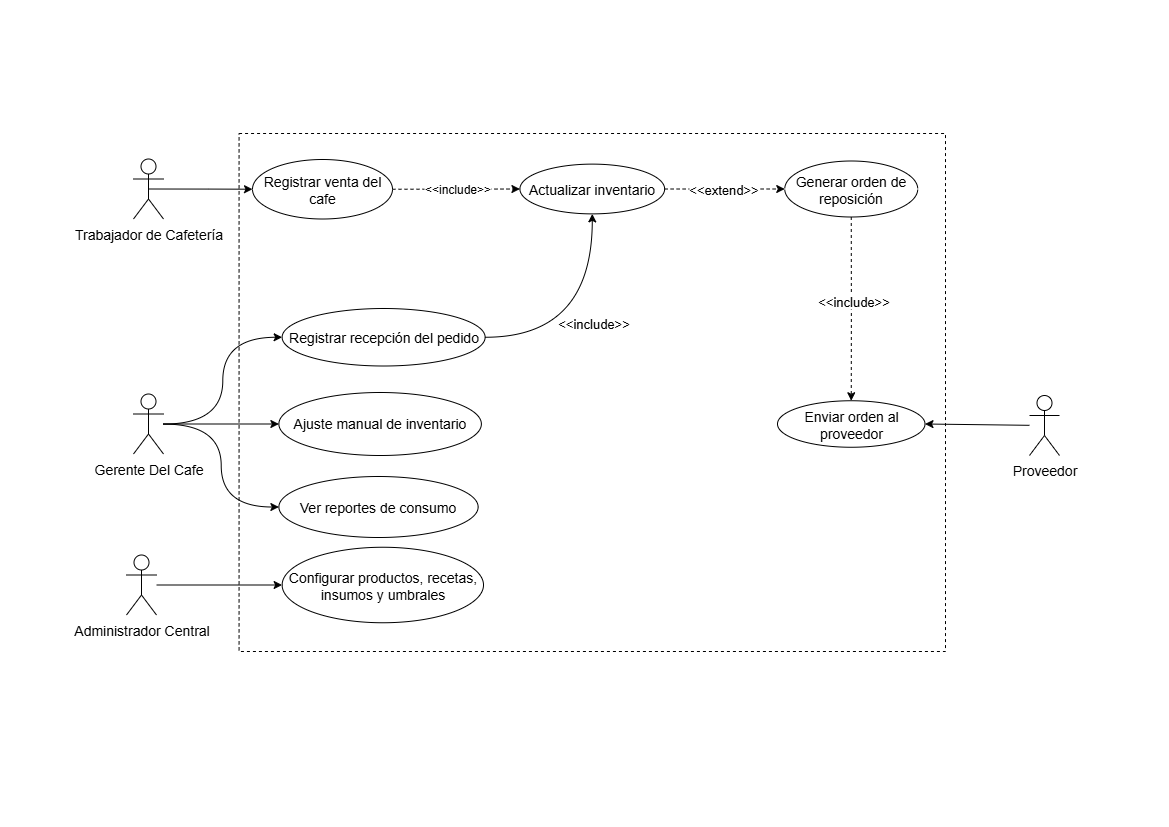

The diagram above was exported from draw.io. Its source (the exported page's mxGraphModel, read from the mxfile embedded in the PNG):
<mxGraphModel dx="1246" dy="751" grid="1" gridSize="7" guides="1" tooltips="1" connect="1" arrows="1" fold="1" page="1" pageScale="1" pageWidth="1169" pageHeight="827" math="0" shadow="0">
  <root>
    <mxCell id="0" />
    <mxCell id="1" parent="0" />
    <mxCell id="8MdsloKn4m7wU0sLoxvt-7" value="" style="rounded=0;whiteSpace=wrap;html=1;fillColor=default;fillStyle=dashed;strokeColor=default;dashed=1;strokeWidth=1;" vertex="1" parent="1">
      <mxGeometry x="238.57" y="133" width="706.43" height="518" as="geometry" />
    </mxCell>
    <mxCell id="8MdsloKn4m7wU0sLoxvt-18" style="edgeStyle=orthogonalEdgeStyle;rounded=0;orthogonalLoop=1;jettySize=auto;html=1;exitX=0.5;exitY=0.5;exitDx=0;exitDy=0;exitPerimeter=0;" edge="1" parent="1" source="8MdsloKn4m7wU0sLoxvt-1" target="8MdsloKn4m7wU0sLoxvt-9">
      <mxGeometry relative="1" as="geometry" />
    </mxCell>
    <mxCell id="8MdsloKn4m7wU0sLoxvt-1" value="&lt;font style=&quot;font-size: 14px;&quot;&gt;Trabajador de Cafetería&lt;/font&gt;" style="shape=umlActor;verticalLabelPosition=bottom;verticalAlign=top;html=1;outlineConnect=0;" vertex="1" parent="1">
      <mxGeometry x="133" y="158.5" width="30" height="60" as="geometry" />
    </mxCell>
    <mxCell id="8MdsloKn4m7wU0sLoxvt-21" style="rounded=0;orthogonalLoop=1;jettySize=auto;html=1;entryX=0;entryY=0.5;entryDx=0;entryDy=0;edgeStyle=orthogonalEdgeStyle;curved=1;" edge="1" parent="1" source="8MdsloKn4m7wU0sLoxvt-2" target="8MdsloKn4m7wU0sLoxvt-13">
      <mxGeometry relative="1" as="geometry" />
    </mxCell>
    <mxCell id="8MdsloKn4m7wU0sLoxvt-2" value="&lt;font style=&quot;font-size: 14px;&quot;&gt;Gerente Del Cafe&lt;/font&gt;" style="shape=umlActor;verticalLabelPosition=bottom;verticalAlign=top;html=1;outlineConnect=0;" vertex="1" parent="1">
      <mxGeometry x="133" y="393.5" width="30" height="60" as="geometry" />
    </mxCell>
    <mxCell id="8MdsloKn4m7wU0sLoxvt-3" value="&lt;font style=&quot;font-size: 14px;&quot;&gt;Administrador Central&lt;/font&gt;" style="shape=umlActor;verticalLabelPosition=bottom;verticalAlign=top;html=1;outlineConnect=0;" vertex="1" parent="1">
      <mxGeometry x="126" y="554.5" width="30" height="60" as="geometry" />
    </mxCell>
    <mxCell id="8MdsloKn4m7wU0sLoxvt-4" value="&lt;font style=&quot;font-size: 14px;&quot;&gt;Proveedor&lt;/font&gt;" style="shape=umlActor;verticalLabelPosition=bottom;verticalAlign=top;html=1;outlineConnect=0;" vertex="1" parent="1">
      <mxGeometry x="1029" y="395" width="30" height="60" as="geometry" />
    </mxCell>
    <mxCell id="8MdsloKn4m7wU0sLoxvt-9" value="&lt;font style=&quot;font-size: 14px;&quot;&gt;Registrar venta del cafe&lt;/font&gt;" style="ellipse;whiteSpace=wrap;html=1;gradientColor=default;fillColor=none;" vertex="1" parent="1">
      <mxGeometry x="252" y="159" width="140" height="59.5" as="geometry" />
    </mxCell>
    <mxCell id="8MdsloKn4m7wU0sLoxvt-32" style="rounded=0;orthogonalLoop=1;jettySize=auto;html=1;dashed=1;" edge="1" parent="1" source="8MdsloKn4m7wU0sLoxvt-10" target="8MdsloKn4m7wU0sLoxvt-11">
      <mxGeometry relative="1" as="geometry" />
    </mxCell>
    <mxCell id="8MdsloKn4m7wU0sLoxvt-33" value="&lt;font style=&quot;font-size: 13px;&quot;&gt;&amp;lt;&amp;lt;extend&amp;gt;&amp;gt;&lt;/font&gt;" style="edgeLabel;html=1;align=center;verticalAlign=middle;resizable=0;points=[];" vertex="1" connectable="0" parent="8MdsloKn4m7wU0sLoxvt-32">
      <mxGeometry x="-0.0291" relative="1" as="geometry">
        <mxPoint as="offset" />
      </mxGeometry>
    </mxCell>
    <mxCell id="8MdsloKn4m7wU0sLoxvt-10" value="&lt;font style=&quot;font-size: 14px;&quot;&gt;Actualizar inventario&lt;/font&gt;" style="ellipse;whiteSpace=wrap;html=1;fillColor=none;" vertex="1" parent="1">
      <mxGeometry x="519.42" y="163.63" width="144.72" height="49.75" as="geometry" />
    </mxCell>
    <mxCell id="8MdsloKn4m7wU0sLoxvt-34" style="edgeStyle=orthogonalEdgeStyle;rounded=0;orthogonalLoop=1;jettySize=auto;html=1;dashed=1;" edge="1" parent="1" source="8MdsloKn4m7wU0sLoxvt-11" target="8MdsloKn4m7wU0sLoxvt-12">
      <mxGeometry relative="1" as="geometry" />
    </mxCell>
    <mxCell id="8MdsloKn4m7wU0sLoxvt-36" value="&lt;font style=&quot;font-size: 13px;&quot;&gt;&amp;lt;&amp;lt;include&amp;gt;&amp;gt;&lt;/font&gt;" style="edgeLabel;html=1;align=center;verticalAlign=middle;resizable=0;points=[];" vertex="1" connectable="0" parent="8MdsloKn4m7wU0sLoxvt-34">
      <mxGeometry x="-0.0895" y="1" relative="1" as="geometry">
        <mxPoint as="offset" />
      </mxGeometry>
    </mxCell>
    <mxCell id="8MdsloKn4m7wU0sLoxvt-11" value="&lt;font style=&quot;font-size: 14px;&quot;&gt;Generar orden de reposición&lt;/font&gt;" style="ellipse;whiteSpace=wrap;html=1;fillColor=none;gradientColor=none;" vertex="1" parent="1">
      <mxGeometry x="784.25" y="160.5" width="133" height="56" as="geometry" />
    </mxCell>
    <mxCell id="8MdsloKn4m7wU0sLoxvt-12" value="&lt;font style=&quot;font-size: 14px;&quot;&gt;Enviar orden al proveedor&lt;/font&gt;" style="ellipse;whiteSpace=wrap;html=1;fillColor=none;" vertex="1" parent="1">
      <mxGeometry x="777" y="400.25" width="147.5" height="46.5" as="geometry" />
    </mxCell>
    <mxCell id="8MdsloKn4m7wU0sLoxvt-13" value="&lt;font style=&quot;font-size: 14px;&quot;&gt;Registrar recepción del pedido&lt;/font&gt;" style="ellipse;whiteSpace=wrap;html=1;fillColor=none;" vertex="1" parent="1">
      <mxGeometry x="281.63" y="308" width="203" height="57.5" as="geometry" />
    </mxCell>
    <mxCell id="8MdsloKn4m7wU0sLoxvt-14" value="&lt;font style=&quot;font-size: 14px;&quot;&gt;Ajuste manual de inventario&lt;/font&gt;" style="ellipse;whiteSpace=wrap;html=1;fillColor=none;" vertex="1" parent="1">
      <mxGeometry x="278.38" y="392" width="202.5" height="63" as="geometry" />
    </mxCell>
    <mxCell id="8MdsloKn4m7wU0sLoxvt-15" value="&lt;font style=&quot;font-size: 14px;&quot;&gt;Ver reportes de consumo&lt;/font&gt;" style="ellipse;whiteSpace=wrap;html=1;fillColor=none;" vertex="1" parent="1">
      <mxGeometry x="278.38" y="476" width="199.25" height="61" as="geometry" />
    </mxCell>
    <mxCell id="8MdsloKn4m7wU0sLoxvt-16" value="&lt;font style=&quot;font-size: 14px;&quot;&gt;Configurar productos, recetas, insumos y umbrales&lt;/font&gt;" style="ellipse;whiteSpace=wrap;html=1;fillColor=none;" vertex="1" parent="1">
      <mxGeometry x="281.63" y="546.75" width="201.37" height="75.5" as="geometry" />
    </mxCell>
    <mxCell id="8MdsloKn4m7wU0sLoxvt-19" value="" style="endArrow=classic;html=1;rounded=0;entryX=0;entryY=0.5;entryDx=0;entryDy=0;edgeStyle=orthogonalEdgeStyle;curved=1;" edge="1" parent="1" source="8MdsloKn4m7wU0sLoxvt-2" target="8MdsloKn4m7wU0sLoxvt-14">
      <mxGeometry width="50" height="50" relative="1" as="geometry">
        <mxPoint x="315" y="442" as="sourcePoint" />
        <mxPoint x="365" y="392" as="targetPoint" />
      </mxGeometry>
    </mxCell>
    <mxCell id="8MdsloKn4m7wU0sLoxvt-20" value="" style="endArrow=classic;html=1;rounded=0;entryX=0;entryY=0.5;entryDx=0;entryDy=0;edgeStyle=orthogonalEdgeStyle;curved=1;" edge="1" parent="1" source="8MdsloKn4m7wU0sLoxvt-2" target="8MdsloKn4m7wU0sLoxvt-15">
      <mxGeometry width="50" height="50" relative="1" as="geometry">
        <mxPoint x="91" y="337" as="sourcePoint" />
        <mxPoint x="141" y="287" as="targetPoint" />
      </mxGeometry>
    </mxCell>
    <mxCell id="8MdsloKn4m7wU0sLoxvt-22" value="" style="endArrow=classic;html=1;rounded=0;" edge="1" parent="1" source="8MdsloKn4m7wU0sLoxvt-3" target="8MdsloKn4m7wU0sLoxvt-16">
      <mxGeometry width="50" height="50" relative="1" as="geometry">
        <mxPoint x="364" y="421" as="sourcePoint" />
        <mxPoint x="414" y="371" as="targetPoint" />
      </mxGeometry>
    </mxCell>
    <mxCell id="8MdsloKn4m7wU0sLoxvt-23" value="" style="endArrow=classic;html=1;rounded=0;entryX=1;entryY=0.5;entryDx=0;entryDy=0;" edge="1" parent="1" source="8MdsloKn4m7wU0sLoxvt-4" target="8MdsloKn4m7wU0sLoxvt-12">
      <mxGeometry width="50" height="50" relative="1" as="geometry">
        <mxPoint x="818.2893218813452" y="230" as="sourcePoint" />
        <mxPoint x="818.2893218813452" y="180" as="targetPoint" />
      </mxGeometry>
    </mxCell>
    <mxCell id="8MdsloKn4m7wU0sLoxvt-25" value="" style="endArrow=classic;html=1;rounded=0;entryX=0;entryY=0.5;entryDx=0;entryDy=0;dashed=1;" edge="1" parent="1" source="8MdsloKn4m7wU0sLoxvt-9" target="8MdsloKn4m7wU0sLoxvt-10">
      <mxGeometry relative="1" as="geometry">
        <mxPoint x="406" y="196" as="sourcePoint" />
        <mxPoint x="469" y="189" as="targetPoint" />
      </mxGeometry>
    </mxCell>
    <mxCell id="8MdsloKn4m7wU0sLoxvt-31" value="&lt;font style=&quot;font-size: 12px;&quot;&gt;&amp;lt;&amp;lt;&lt;font style=&quot;&quot;&gt;include&lt;/font&gt;&amp;gt;&amp;gt;&lt;/font&gt;" style="edgeLabel;html=1;align=center;verticalAlign=middle;resizable=0;points=[];" vertex="1" connectable="0" parent="8MdsloKn4m7wU0sLoxvt-25">
      <mxGeometry x="0.015" relative="1" as="geometry">
        <mxPoint as="offset" />
      </mxGeometry>
    </mxCell>
    <mxCell id="8MdsloKn4m7wU0sLoxvt-38" value="" style="curved=1;endArrow=classic;html=1;rounded=0;entryX=0.5;entryY=1;entryDx=0;entryDy=0;exitX=1;exitY=0.5;exitDx=0;exitDy=0;edgeStyle=orthogonalEdgeStyle;" edge="1" parent="1" source="8MdsloKn4m7wU0sLoxvt-13" target="8MdsloKn4m7wU0sLoxvt-10">
      <mxGeometry width="50" height="50" relative="1" as="geometry">
        <mxPoint x="484.13" y="319.25" as="sourcePoint" />
        <mxPoint x="554.8406781186548" y="269.25" as="targetPoint" />
      </mxGeometry>
    </mxCell>
    <mxCell id="8MdsloKn4m7wU0sLoxvt-39" value="&lt;font style=&quot;font-size: 13px;&quot;&gt;&amp;lt;&amp;lt;include&amp;gt;&amp;gt;&lt;/font&gt;" style="edgeLabel;html=1;align=center;verticalAlign=middle;resizable=0;points=[];" vertex="1" connectable="0" parent="8MdsloKn4m7wU0sLoxvt-38">
      <mxGeometry x="0.0526" relative="1" as="geometry">
        <mxPoint as="offset" />
      </mxGeometry>
    </mxCell>
  </root>
</mxGraphModel>